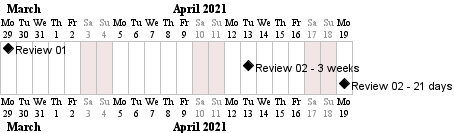

The diagram above was rendered by PlantUML. Its source (embedded in the PNG):
@startgantt
Project starts 2021-03-29
saturday are closed
sunday are closed
[Review 01] happens at 2021-03-29
[Review 02 - 3 weeks] happens on 3 weeks after [Review 01]'s end
[Review 02 - 21 days] happens on 21 days after [Review 01]'s end
@endgantt